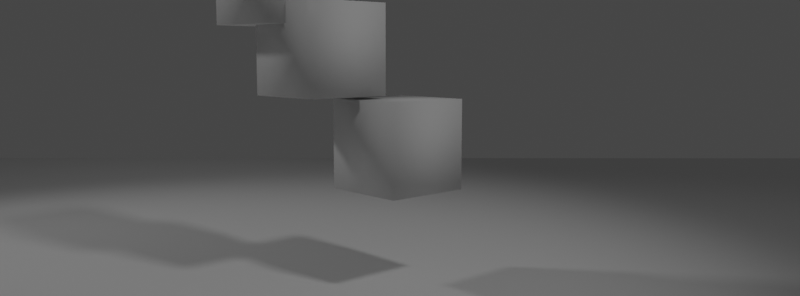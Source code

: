 # Source: scene.blend  (saved by Blender 4.0.36; exported with 4.5.12 LTS)
import bpy
from mathutils import Matrix  # noqa: F401  (used for matrix-valued properties, if any)

bpy.ops.wm.read_factory_settings(use_empty=True)
scene = bpy.context.scene
scene.name = 'Scene'

# ---- collections
col_collection = bpy.data.collections.new('Collection'); scene.collection.children.link(col_collection)

# ---- world
world_world = bpy.data.worlds.new('World'); scene.world = world_world
world_world.use_nodes = True; world_world.node_tree.nodes.clear()
_N = world_world.node_tree.nodes; _L = world_world.node_tree.links
n0 = _N.new('ShaderNodeOutputWorld'); n0.name = 'World Output'; n0.location = (300, 300)
n1 = _N.new('ShaderNodeBackground'); n1.name = 'Background'; n1.location = (10, 300)
n1.inputs[0].default_value = (0.05088, 0.05088, 0.05088, 1.0)
_L.new(n1.outputs[0], n0.inputs[0])
n0.is_active_output = True
world_world.color = (0.05088, 0.05088, 0.05088)
world_world.use_sun_shadow = False
world_world.sun_shadow_jitter_overblur = 0.0

# ---- cameras
cam_camera = bpy.data.cameras.new('Camera')
cam_camera.sensor_fit = 'VERTICAL'
cam_camera.lens = 31.0
cam_camera.sensor_height = 12.0

# ---- lights
light_spot_002 = bpy.data.lights.new('Spot.002', 'SPOT')
light_spot_002.transmission_factor = 0.0
light_spot_002.energy = 1000.0
light_spot_002.shadow_soft_size = 0.68
light_spot_002.shadow_maximum_resolution = 0.006
light_spot_002.use_absolute_resolution = True
light_spot_002.spot_blend = 1.0
light_spot_002.spot_size = 0.9477
light_spot_002.use_soft_falloff = False
light_spot_001 = bpy.data.lights.new('Spot.001', 'SPOT')
light_spot_001.transmission_factor = 0.0
light_spot_001.energy = 1000.0
light_spot_001.shadow_soft_size = 0.68
light_spot_001.shadow_maximum_resolution = 0.006
light_spot_001.use_absolute_resolution = True
light_spot_001.spot_blend = 1.0
light_spot_001.spot_size = 0.9477
light_spot_001.use_soft_falloff = False

# ---- meshes
me_cube_002 = bpy.data.meshes.new('Cube.002')
me_cube_002.from_pydata([(-0.1872, -0.1872, -0.85), (-0.1872, -0.1872, 0.85), (-0.1872, 0.1872, -0.85), (-0.1872, 0.1872, 0.85), (0.1872, -0.1872, -0.85), (0.1872, -0.1872, 0.85), (0.1872, 0.1872, -0.85), (0.1872, 0.1872, 0.85)], [], [(0, 1, 3, 2), (2, 3, 7, 6), (6, 7, 5, 4), (4, 5, 1, 0), (2, 6, 4, 0), (7, 3, 1, 5)])
_uv = me_cube_002.uv_layers.new(name='UVMap')
_uv.uv.foreach_set('vector', [0.375, 0.0, 0.625, 0.0, 0.625, 0.25, 0.375, 0.25, 0.375, 0.25, 0.625, 0.25, 0.625, 0.5, 0.375, 0.5, 0.375, 0.5, 0.625, 0.5, 0.625, 0.75, 0.375, 0.75, 0.375, 0.75, 0.625, 0.75, 0.625, 1.0, 0.375, 1.0, 0.125, 0.5, 0.375, 0.5, 0.375, 0.75, 0.125, 0.75, 0.625, 0.5, 0.875, 0.5, 0.875, 0.75, 0.625, 0.75])
me_cube_002.update()
me_cube_001 = bpy.data.meshes.new('Cube.001')
me_cube_001.from_pydata([(-0.4082, -0.4082, -0.4082), (-0.4082, -0.4082, 0.4082), (-0.4082, 0.4082, -0.4082), (-0.4082, 0.4082, 0.4082), (0.4082, -0.4082, -0.4082), (0.4082, -0.4082, 0.4082), (0.4082, 0.4082, -0.4082), (0.4082, 0.4082, 0.4082)], [], [(0, 1, 3, 2), (2, 3, 7, 6), (6, 7, 5, 4), (4, 5, 1, 0), (2, 6, 4, 0), (7, 3, 1, 5)])
me_cube_001.polygons.foreach_set('use_smooth', [True] * 6)
_uv = me_cube_001.uv_layers.new(name='UVMap')
_uv.uv.foreach_set('vector', [0.375, 0.0, 0.625, 0.0, 0.625, 0.25, 0.375, 0.25, 0.375, 0.25, 0.625, 0.25, 0.625, 0.5, 0.375, 0.5, 0.375, 0.5, 0.625, 0.5, 0.625, 0.75, 0.375, 0.75, 0.375, 0.75, 0.625, 0.75, 0.625, 1.0, 0.375, 1.0, 0.125, 0.5, 0.375, 0.5, 0.375, 0.75, 0.125, 0.75, 0.625, 0.5, 0.875, 0.5, 0.875, 0.75, 0.625, 0.75])
me_cube_001.update()
me_cube_011 = bpy.data.meshes.new('Cube.011')
me_cube_011.from_pydata([(-0.5, -0.5, -0.5), (-0.5, -0.5, 0.5), (-0.5, 0.5, -0.5), (-0.5, 0.5, 0.5), (0.5, -0.5, -0.5), (0.5, -0.5, 0.5), (0.5, 0.5, -0.5), (0.5, 0.5, 0.5)], [], [(0, 1, 3, 2), (2, 3, 7, 6), (6, 7, 5, 4), (4, 5, 1, 0), (2, 6, 4, 0), (7, 3, 1, 5)])
_uv = me_cube_011.uv_layers.new(name='UVMap')
_uv.uv.foreach_set('vector', [0.375, 0.0, 0.625, 0.0, 0.625, 0.25, 0.375, 0.25, 0.375, 0.25, 0.625, 0.25, 0.625, 0.5, 0.375, 0.5, 0.375, 0.5, 0.625, 0.5, 0.625, 0.75, 0.375, 0.75, 0.375, 0.75, 0.625, 0.75, 0.625, 1.0, 0.375, 1.0, 0.125, 0.5, 0.375, 0.5, 0.375, 0.75, 0.125, 0.75, 0.625, 0.5, 0.875, 0.5, 0.875, 0.75, 0.625, 0.75])
me_cube_011.update()
me_cube_003 = bpy.data.meshes.new('Cube.003')
me_cube_003.from_pydata([(-0.4082, -0.4082, -0.4082), (-0.4082, -0.4082, 0.4082), (-0.4082, 0.4082, -0.4082), (-0.4082, 0.4082, 0.4082), (0.4082, -0.4082, -0.4082), (0.4082, -0.4082, 0.4082), (0.4082, 0.4082, -0.4082), (0.4082, 0.4082, 0.4082)], [], [(0, 1, 3, 2), (2, 3, 7, 6), (6, 7, 5, 4), (4, 5, 1, 0), (2, 6, 4, 0), (7, 3, 1, 5)])
me_cube_003.polygons.foreach_set('use_smooth', [True] * 6)
_uv = me_cube_003.uv_layers.new(name='UVMap')
_uv.uv.foreach_set('vector', [0.375, 0.0, 0.625, 0.0, 0.625, 0.25, 0.375, 0.25, 0.375, 0.25, 0.625, 0.25, 0.625, 0.5, 0.375, 0.5, 0.375, 0.5, 0.625, 0.5, 0.625, 0.75, 0.375, 0.75, 0.375, 0.75, 0.625, 0.75, 0.625, 1.0, 0.375, 1.0, 0.125, 0.5, 0.375, 0.5, 0.375, 0.75, 0.125, 0.75, 0.625, 0.5, 0.875, 0.5, 0.875, 0.75, 0.625, 0.75])
me_cube_003.update()
me_cube_004 = bpy.data.meshes.new('Cube.004')
me_cube_004.from_pydata([(-0.4082, -0.4082, -0.4082), (-0.4082, -0.4082, 0.4082), (-0.4082, 0.4082, -0.4082), (-0.4082, 0.4082, 0.4082), (0.4082, -0.4082, -0.4082), (0.4082, -0.4082, 0.4082), (0.4082, 0.4082, -0.4082), (0.4082, 0.4082, 0.4082)], [], [(0, 1, 3, 2), (2, 3, 7, 6), (6, 7, 5, 4), (4, 5, 1, 0), (2, 6, 4, 0), (7, 3, 1, 5)])
me_cube_004.polygons.foreach_set('use_smooth', [True] * 6)
_uv = me_cube_004.uv_layers.new(name='UVMap')
_uv.uv.foreach_set('vector', [0.375, 0.0, 0.625, 0.0, 0.625, 0.25, 0.375, 0.25, 0.375, 0.25, 0.625, 0.25, 0.625, 0.5, 0.375, 0.5, 0.375, 0.5, 0.625, 0.5, 0.625, 0.75, 0.375, 0.75, 0.375, 0.75, 0.625, 0.75, 0.625, 1.0, 0.375, 1.0, 0.125, 0.5, 0.375, 0.5, 0.375, 0.75, 0.125, 0.75, 0.625, 0.5, 0.875, 0.5, 0.875, 0.75, 0.625, 0.75])
me_cube_004.update()

# ---- objects
ob_camera = bpy.data.objects.new('Camera', cam_camera)
ob_cameratarget = bpy.data.objects.new('CameraTarget', None)
ob_cameratargetdof = bpy.data.objects.new('CameraTargetDof', None)
ob_cube_001 = bpy.data.objects.new('Cube.001', me_cube_002)
ob_content10_001 = bpy.data.objects.new('Content10.001', me_cube_001)
ob_cube_006 = bpy.data.objects.new('Cube.006', me_cube_011)
ob_spot_001 = bpy.data.objects.new('Spot.001', light_spot_002)
ob_spot_002 = bpy.data.objects.new('Spot.002', light_spot_001)
ob_test = bpy.data.objects.new('Test', me_cube_003)
ob_content10_003 = bpy.data.objects.new('Content10.003', me_cube_004)

# ---- transforms, parenting, visibility, modifiers, constraints
ob_camera.location = (0.03716, -8.38, 2.56)
ob_camera.rotation_euler = (1.571, -0.0, 0.0)
_c = ob_camera.constraints.new('TRACK_TO'); _c.name = 'Track To'
_c.target = ob_cameratarget
ob_cameratarget.location = (0.0, 0.0, 1.522)
ob_cameratargetdof.location = (0.0, 0.0, 1.522)
ob_cube_001.location = (-6.616, -0.928, 0.9339)
ob_content10_001.location = (-0.02886, 0.001078, 1.566)
ob_content10_001.rotation_euler = (0.0, -0.0, 0.7369)
ob_content10_001.scale = (1.225, 1.225, 1.225)
ob_cube_006.location = (0.0, 0.0, -0.0973)
ob_cube_006.scale = (20.0, 20.0, 0.2697)
ob_spot_001.location = (6.58, -5.7, 11.43)
ob_spot_001.rotation_euler = (0.7045, 0.3236, 0.5166)
ob_spot_001.scale = (1.248, 1.248, 1.248)
ob_spot_002.location = (-13.01, 2.88, 11.43)
ob_spot_002.rotation_euler = (0.7045, 0.3236, -2.155)
ob_spot_002.scale = (1.248, 1.248, 1.248)
ob_test.parent = ob_content10_001
ob_test.matrix_parent_inverse = Matrix(((0.6047, 0.5486, 0.0, 0.01686), (-0.5486, 0.6047, -0.0, -0.01649), (0.0, 0.0, 0.8165, -1.279), (-0.0, 0.0, -0.0, 1.0)))
ob_test.location = (-0.8613, -0.006451, 2.6)
ob_test.rotation_euler = (0.0, -0.0, 0.7369)
ob_test.scale = (1.225, 1.225, 1.225)
ob_content10_003.parent = ob_content10_001
ob_content10_003.matrix_parent_inverse = Matrix(((0.6047, 0.5486, 0.0, 0.01686), (-0.5486, 0.6047, -0.0, -0.01649), (0.0, 0.0, 0.8165, -1.279), (-0.0, 0.0, -0.0, 1.0)))
ob_content10_003.location = (-1.321, 0.1389, 3.368)
ob_content10_003.rotation_euler = (0.0, -0.0, 0.7369)
ob_content10_003.scale = (1.225, 1.225, 1.225)

# ---- collection membership
col_collection.objects.link(ob_camera)
col_collection.objects.link(ob_cameratarget)
col_collection.objects.link(ob_cameratargetdof)
col_collection.objects.link(ob_cube_001)
col_collection.objects.link(ob_content10_001)
col_collection.objects.link(ob_cube_006)
col_collection.objects.link(ob_spot_001)
col_collection.objects.link(ob_spot_002)
col_collection.objects.link(ob_test)
col_collection.objects.link(ob_content10_003)

# ---- scene / render settings (as saved in the file)
scene.camera = ob_camera
scene.frame_start = 1; scene.frame_end = 450; scene.frame_set(346)
scene.render.engine = 'BLENDER_EEVEE_NEXT'
scene.render.resolution_x = 2914
scene.render.fps = 30
scene.cycles.sampling_pattern = 'TABULATED_SOBOL'
scene.cycles.use_light_tree = False
scene.view_settings.view_transform = 'Filmic'
bpy.context.view_layer.update()
